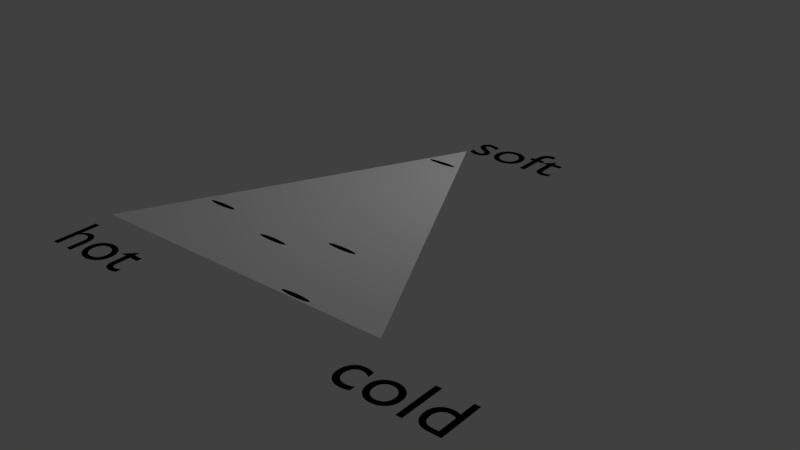 # Source: oop-blender-demo.blend  (saved by Blender 2.79.0; exported with 4.5.12 LTS)
import bpy
from mathutils import Matrix  # noqa: F401  (used for matrix-valued properties, if any)

bpy.ops.wm.read_factory_settings(use_empty=True)
scene = bpy.context.scene
scene.name = 'Scene'

# ---- collections
col_collection_10 = bpy.data.collections.new('Collection 10'); scene.collection.children.link(col_collection_10)

# ---- materials (node trees are filled in below, after node groups)
mat_text_color_016 = bpy.data.materials.new('text_color.016')
mat_text_color_016.alpha_threshold = 0.0
mat_text_color_016.use_transparent_shadow = False
mat_text_color_016.diffuse_color = (0.0, 0.0, 0.0, 1.0)
mat_text_color_016.roughness = 0.5
mat_some_004 = bpy.data.materials.new('some.004')
mat_some_004.alpha_threshold = 0.0
mat_some_004.use_transparent_shadow = False
mat_some_004.diffuse_color = (0.08634, 0.8751, 0.2941, 1.0)
mat_some_004.roughness = 0.5
mat_some_003 = bpy.data.materials.new('some.003')
mat_some_003.alpha_threshold = 0.0
mat_some_003.use_transparent_shadow = False
mat_some_003.diffuse_color = (0.8176, 0.7827, 0.9295, 1.0)
mat_some_003.roughness = 0.5
mat_some_002 = bpy.data.materials.new('some.002')
mat_some_002.alpha_threshold = 0.0
mat_some_002.use_transparent_shadow = False
mat_some_002.diffuse_color = (0.2195, 0.08839, 0.03509, 1.0)
mat_some_002.roughness = 0.5
mat_some_001 = bpy.data.materials.new('some.001')
mat_some_001.alpha_threshold = 0.0
mat_some_001.use_transparent_shadow = False
mat_some_001.diffuse_color = (0.246, 0.8489, 0.1349, 1.0)
mat_some_001.roughness = 0.5
mat_some = bpy.data.materials.new('some')
mat_some.alpha_threshold = 0.0
mat_some.use_transparent_shadow = False
mat_some.diffuse_color = (0.9535, 0.41, 0.4043, 1.0)
mat_some.roughness = 0.5
mat_kernel_color = bpy.data.materials.new('kernel_color')
mat_kernel_color.alpha_threshold = 0.0
mat_kernel_color.use_transparent_shadow = False
mat_kernel_color.diffuse_color = (1.0, 1.0, 1.0, 1.0)
mat_kernel_color.roughness = 0.5

# ---- material node trees

# ---- world
world_world = bpy.data.worlds.new('World'); scene.world = world_world
world_world.color = (0.05088, 0.05088, 0.05088)
world_world.use_sun_shadow = False
world_world.sun_shadow_jitter_overblur = 0.0
world_world.cycles.sampling_method = 'MANUAL'

# ---- cameras
cam_cam_016 = bpy.data.cameras.new('cam.016')
cam_cam_016.clip_end = 100.0
cam_cam_016.lens = 10.0
cam_cam_016.sensor_width = 32.0
cam_cam_016.sensor_height = 18.0
cam_cam_016.dof.focus_distance = 0.0
cam_cam_016.dof.aperture_fstop = 128.0
cam_cam_016.dof.aperture_blades = 6

# ---- lights
light_lampa_016 = bpy.data.lights.new('lampa.016', 'POINT')
light_lampa_016.transmission_factor = 0.0
light_lampa_016.energy = 100.0
light_lampa_016.shadow_buffer_clip_start = 0.5
light_lampa_016.shadow_soft_size = 0.1
light_lampa_016.shadow_maximum_resolution = 0.006
light_lampa_016.use_absolute_resolution = True

# ---- meshes
me_culture_4mesh = bpy.data.meshes.new('culture_4Mesh')
me_culture_4mesh.from_pydata([(0.0, 0.0, 0.0), (0.0, 0.2, 0.0), (-0.03902, 0.1962, 0.0), (-0.07654, 0.1848, 0.0), (-0.1111, 0.1663, 0.0), (-0.1414, 0.1414, 0.0), (-0.1663, 0.1111, 0.0), (-0.1848, 0.07654, 0.0), (-0.1962, 0.03902, 0.0), (-0.2, 1.51e-08, 0.0), (-0.1962, -0.03902, 0.0), (-0.1848, -0.07654, 0.0), (-0.1663, -0.1111, 0.0), (-0.1414, -0.1414, 0.0), (-0.1111, -0.1663, 0.0), (-0.07654, -0.1848, 0.0), (-0.03902, -0.1962, 0.0), (6.517e-08, -0.2, 0.0), (0.03902, -0.1962, 0.0), (0.07654, -0.1848, 0.0), (0.1111, -0.1663, 0.0), (0.1414, -0.1414, 0.0), (0.1663, -0.1111, 0.0), (0.1848, -0.07654, 0.0), (0.1962, -0.03902, 0.0), (0.2, 1.931e-07, 0.0), (0.1962, 0.03902, 0.0), (0.1848, 0.07654, 0.0), (0.1663, 0.1111, 0.0), (0.1414, 0.1414, 0.0), (0.1111, 0.1663, 0.0), (0.07654, 0.1848, 0.0), (0.03902, 0.1962, 0.0)], [], [(0, 1, 2), (0, 2, 3), (0, 3, 4), (0, 4, 5), (0, 5, 6), (0, 6, 7), (0, 7, 8), (0, 8, 9), (0, 9, 10), (0, 10, 11), (0, 11, 12), (0, 12, 13), (0, 13, 14), (0, 14, 15), (0, 15, 16), (0, 16, 17), (0, 17, 18), (0, 18, 19), (0, 19, 20), (0, 20, 21), (0, 21, 22), (0, 22, 23), (0, 23, 24), (0, 24, 25), (0, 25, 26), (0, 26, 27), (0, 27, 28), (0, 28, 29), (0, 29, 30), (0, 30, 31), (0, 31, 32), (0, 32, 1)])
me_culture_4mesh.materials.append(mat_some_004)
me_culture_4mesh.use_remesh_preserve_volume = False
me_culture_4mesh.use_remesh_preserve_attributes = False
me_culture_4mesh.use_mirror_vertex_groups = False
me_culture_4mesh.update()
me_culture_3mesh = bpy.data.meshes.new('culture_3Mesh')
me_culture_3mesh.from_pydata([(0.0, 0.0, 0.0), (0.0, 0.2, 0.0), (-0.03902, 0.1962, 0.0), (-0.07654, 0.1848, 0.0), (-0.1111, 0.1663, 0.0), (-0.1414, 0.1414, 0.0), (-0.1663, 0.1111, 0.0), (-0.1848, 0.07654, 0.0), (-0.1962, 0.03902, 0.0), (-0.2, 1.51e-08, 0.0), (-0.1962, -0.03902, 0.0), (-0.1848, -0.07654, 0.0), (-0.1663, -0.1111, 0.0), (-0.1414, -0.1414, 0.0), (-0.1111, -0.1663, 0.0), (-0.07654, -0.1848, 0.0), (-0.03902, -0.1962, 0.0), (6.517e-08, -0.2, 0.0), (0.03902, -0.1962, 0.0), (0.07654, -0.1848, 0.0), (0.1111, -0.1663, 0.0), (0.1414, -0.1414, 0.0), (0.1663, -0.1111, 0.0), (0.1848, -0.07654, 0.0), (0.1962, -0.03902, 0.0), (0.2, 1.931e-07, 0.0), (0.1962, 0.03902, 0.0), (0.1848, 0.07654, 0.0), (0.1663, 0.1111, 0.0), (0.1414, 0.1414, 0.0), (0.1111, 0.1663, 0.0), (0.07654, 0.1848, 0.0), (0.03902, 0.1962, 0.0)], [], [(0, 1, 2), (0, 2, 3), (0, 3, 4), (0, 4, 5), (0, 5, 6), (0, 6, 7), (0, 7, 8), (0, 8, 9), (0, 9, 10), (0, 10, 11), (0, 11, 12), (0, 12, 13), (0, 13, 14), (0, 14, 15), (0, 15, 16), (0, 16, 17), (0, 17, 18), (0, 18, 19), (0, 19, 20), (0, 20, 21), (0, 21, 22), (0, 22, 23), (0, 23, 24), (0, 24, 25), (0, 25, 26), (0, 26, 27), (0, 27, 28), (0, 28, 29), (0, 29, 30), (0, 30, 31), (0, 31, 32), (0, 32, 1)])
me_culture_3mesh.materials.append(mat_some_003)
me_culture_3mesh.use_remesh_preserve_volume = False
me_culture_3mesh.use_remesh_preserve_attributes = False
me_culture_3mesh.use_mirror_vertex_groups = False
me_culture_3mesh.update()
me_culture_2mesh = bpy.data.meshes.new('culture_2Mesh')
me_culture_2mesh.from_pydata([(0.0, 0.0, 0.0), (0.0, 0.2, 0.0), (-0.03902, 0.1962, 0.0), (-0.07654, 0.1848, 0.0), (-0.1111, 0.1663, 0.0), (-0.1414, 0.1414, 0.0), (-0.1663, 0.1111, 0.0), (-0.1848, 0.07654, 0.0), (-0.1962, 0.03902, 0.0), (-0.2, 1.51e-08, 0.0), (-0.1962, -0.03902, 0.0), (-0.1848, -0.07654, 0.0), (-0.1663, -0.1111, 0.0), (-0.1414, -0.1414, 0.0), (-0.1111, -0.1663, 0.0), (-0.07654, -0.1848, 0.0), (-0.03902, -0.1962, 0.0), (6.517e-08, -0.2, 0.0), (0.03902, -0.1962, 0.0), (0.07654, -0.1848, 0.0), (0.1111, -0.1663, 0.0), (0.1414, -0.1414, 0.0), (0.1663, -0.1111, 0.0), (0.1848, -0.07654, 0.0), (0.1962, -0.03902, 0.0), (0.2, 1.931e-07, 0.0), (0.1962, 0.03902, 0.0), (0.1848, 0.07654, 0.0), (0.1663, 0.1111, 0.0), (0.1414, 0.1414, 0.0), (0.1111, 0.1663, 0.0), (0.07654, 0.1848, 0.0), (0.03902, 0.1962, 0.0)], [], [(0, 1, 2), (0, 2, 3), (0, 3, 4), (0, 4, 5), (0, 5, 6), (0, 6, 7), (0, 7, 8), (0, 8, 9), (0, 9, 10), (0, 10, 11), (0, 11, 12), (0, 12, 13), (0, 13, 14), (0, 14, 15), (0, 15, 16), (0, 16, 17), (0, 17, 18), (0, 18, 19), (0, 19, 20), (0, 20, 21), (0, 21, 22), (0, 22, 23), (0, 23, 24), (0, 24, 25), (0, 25, 26), (0, 26, 27), (0, 27, 28), (0, 28, 29), (0, 29, 30), (0, 30, 31), (0, 31, 32), (0, 32, 1)])
me_culture_2mesh.materials.append(mat_some_002)
me_culture_2mesh.use_remesh_preserve_volume = False
me_culture_2mesh.use_remesh_preserve_attributes = False
me_culture_2mesh.use_mirror_vertex_groups = False
me_culture_2mesh.update()
me_culture_1mesh = bpy.data.meshes.new('culture_1Mesh')
me_culture_1mesh.from_pydata([(0.0, 0.0, 0.0), (0.0, 0.2, 0.0), (-0.03902, 0.1962, 0.0), (-0.07654, 0.1848, 0.0), (-0.1111, 0.1663, 0.0), (-0.1414, 0.1414, 0.0), (-0.1663, 0.1111, 0.0), (-0.1848, 0.07654, 0.0), (-0.1962, 0.03902, 0.0), (-0.2, 1.51e-08, 0.0), (-0.1962, -0.03902, 0.0), (-0.1848, -0.07654, 0.0), (-0.1663, -0.1111, 0.0), (-0.1414, -0.1414, 0.0), (-0.1111, -0.1663, 0.0), (-0.07654, -0.1848, 0.0), (-0.03902, -0.1962, 0.0), (6.517e-08, -0.2, 0.0), (0.03902, -0.1962, 0.0), (0.07654, -0.1848, 0.0), (0.1111, -0.1663, 0.0), (0.1414, -0.1414, 0.0), (0.1663, -0.1111, 0.0), (0.1848, -0.07654, 0.0), (0.1962, -0.03902, 0.0), (0.2, 1.931e-07, 0.0), (0.1962, 0.03902, 0.0), (0.1848, 0.07654, 0.0), (0.1663, 0.1111, 0.0), (0.1414, 0.1414, 0.0), (0.1111, 0.1663, 0.0), (0.07654, 0.1848, 0.0), (0.03902, 0.1962, 0.0)], [], [(0, 1, 2), (0, 2, 3), (0, 3, 4), (0, 4, 5), (0, 5, 6), (0, 6, 7), (0, 7, 8), (0, 8, 9), (0, 9, 10), (0, 10, 11), (0, 11, 12), (0, 12, 13), (0, 13, 14), (0, 14, 15), (0, 15, 16), (0, 16, 17), (0, 17, 18), (0, 18, 19), (0, 19, 20), (0, 20, 21), (0, 21, 22), (0, 22, 23), (0, 23, 24), (0, 24, 25), (0, 25, 26), (0, 26, 27), (0, 27, 28), (0, 28, 29), (0, 29, 30), (0, 30, 31), (0, 31, 32), (0, 32, 1)])
me_culture_1mesh.materials.append(mat_some_001)
me_culture_1mesh.use_remesh_preserve_volume = False
me_culture_1mesh.use_remesh_preserve_attributes = False
me_culture_1mesh.use_mirror_vertex_groups = False
me_culture_1mesh.update()
me_culture_0mesh = bpy.data.meshes.new('culture_0Mesh')
me_culture_0mesh.from_pydata([(0.0, 0.0, 0.0), (0.0, 0.2, 0.0), (-0.03902, 0.1962, 0.0), (-0.07654, 0.1848, 0.0), (-0.1111, 0.1663, 0.0), (-0.1414, 0.1414, 0.0), (-0.1663, 0.1111, 0.0), (-0.1848, 0.07654, 0.0), (-0.1962, 0.03902, 0.0), (-0.2, 1.51e-08, 0.0), (-0.1962, -0.03902, 0.0), (-0.1848, -0.07654, 0.0), (-0.1663, -0.1111, 0.0), (-0.1414, -0.1414, 0.0), (-0.1111, -0.1663, 0.0), (-0.07654, -0.1848, 0.0), (-0.03902, -0.1962, 0.0), (6.517e-08, -0.2, 0.0), (0.03902, -0.1962, 0.0), (0.07654, -0.1848, 0.0), (0.1111, -0.1663, 0.0), (0.1414, -0.1414, 0.0), (0.1663, -0.1111, 0.0), (0.1848, -0.07654, 0.0), (0.1962, -0.03902, 0.0), (0.2, 1.931e-07, 0.0), (0.1962, 0.03902, 0.0), (0.1848, 0.07654, 0.0), (0.1663, 0.1111, 0.0), (0.1414, 0.1414, 0.0), (0.1111, 0.1663, 0.0), (0.07654, 0.1848, 0.0), (0.03902, 0.1962, 0.0)], [], [(0, 1, 2), (0, 2, 3), (0, 3, 4), (0, 4, 5), (0, 5, 6), (0, 6, 7), (0, 7, 8), (0, 8, 9), (0, 9, 10), (0, 10, 11), (0, 11, 12), (0, 12, 13), (0, 13, 14), (0, 14, 15), (0, 15, 16), (0, 16, 17), (0, 17, 18), (0, 18, 19), (0, 19, 20), (0, 20, 21), (0, 21, 22), (0, 22, 23), (0, 23, 24), (0, 24, 25), (0, 25, 26), (0, 26, 27), (0, 27, 28), (0, 28, 29), (0, 29, 30), (0, 30, 31), (0, 31, 32), (0, 32, 1)])
me_culture_0mesh.materials.append(mat_some)
me_culture_0mesh.use_remesh_preserve_volume = False
me_culture_0mesh.use_remesh_preserve_attributes = False
me_culture_0mesh.use_mirror_vertex_groups = False
me_culture_0mesh.update()
me_kernelmesh = bpy.data.meshes.new('kernelMesh')
me_kernelmesh.from_pydata([(0.0, 0.0, 0.0), (5.0, 0.0, 0.0), (2.5, 5.0, 0.0)], [], [(0, 1, 2)])
me_kernelmesh.materials.append(mat_kernel_color)
me_kernelmesh.use_remesh_preserve_volume = False
me_kernelmesh.use_remesh_preserve_attributes = False
me_kernelmesh.use_mirror_vertex_groups = False
me_kernelmesh.update()

# ---- curves / text
txt_text_050 = bpy.data.curves.new('Text.050', 'FONT')
txt_text_050.dimensions = '2D'
txt_text_050.body = 'cold'
txt_text_050.materials.append(mat_text_color_016)
txt_text_050.use_path_clamp = True
txt_text_050.bevel_resolution = 0
txt_text_049 = bpy.data.curves.new('Text.049', 'FONT')
txt_text_049.dimensions = '2D'
txt_text_049.body = 'soft'
txt_text_049.materials.append(mat_text_color_016)
txt_text_049.use_path_clamp = True
txt_text_049.bevel_resolution = 0
txt_text_048 = bpy.data.curves.new('Text.048', 'FONT')
txt_text_048.dimensions = '2D'
txt_text_048.body = 'hot'
txt_text_048.materials.append(mat_text_color_016)
txt_text_048.use_path_clamp = True
txt_text_048.bevel_resolution = 0

# ---- objects
ob_text_002 = bpy.data.objects.new('Text.002', txt_text_050)
ob_text_001 = bpy.data.objects.new('Text.001', txt_text_049)
ob_text = bpy.data.objects.new('Text', txt_text_048)
ob_culture_4 = bpy.data.objects.new('culture_4', me_culture_4mesh)
ob_culture_3 = bpy.data.objects.new('culture_3', me_culture_3mesh)
ob_culture_2 = bpy.data.objects.new('culture_2', me_culture_2mesh)
ob_culture_1 = bpy.data.objects.new('culture_1', me_culture_1mesh)
ob_culture_0 = bpy.data.objects.new('culture_0', me_culture_0mesh)
ob_kernel = bpy.data.objects.new('kernel', me_kernelmesh)
ob_kamerka = bpy.data.objects.new('Kamerka', cam_cam_016)
ob_lampika = bpy.data.objects.new('Lampika', light_lampa_016)

# ---- transforms, parenting, visibility, modifiers, constraints
ob_text_002.location = (5.0, -1.0, 0.0)
ob_text_002.lineart.crease_threshold = 0.0
ob_text_001.location = (2.5, 5.0, 0.0)
ob_text_001.lineart.crease_threshold = 0.0
ob_text.location = (0.0, -1.0, 0.0)
ob_text.lineart.crease_threshold = 0.0
ob_culture_4.location = (0.9769, 1.212, 0.0)
ob_culture_4.scale = (1.2, 0.2, 0.0)
ob_culture_4.show_name = True
ob_culture_4.lineart.crease_threshold = 0.0
ob_culture_3.location = (3.562, 0.06566, 0.0)
ob_culture_3.scale = (1.2, 0.2, 0.0)
ob_culture_3.show_name = True
ob_culture_3.lineart.crease_threshold = 0.0
ob_culture_2.location = (2.281, 0.9245, 0.0)
ob_culture_2.scale = (1.2, 0.2, 0.0)
ob_culture_2.show_name = True
ob_culture_2.lineart.crease_threshold = 0.0
ob_culture_1.location = (3.178, 1.329, 0.0)
ob_culture_1.scale = (1.2, 0.2, 0.0)
ob_culture_1.show_name = True
ob_culture_1.lineart.crease_threshold = 0.0
ob_culture_0.location = (2.486, 4.382, 0.0)
ob_culture_0.scale = (1.2, 0.2, 0.0)
ob_culture_0.show_name = True
ob_culture_0.lineart.crease_threshold = 0.0
ob_kernel.location = (0.0, 0.0, 0.0)
ob_kernel.show_name = True
ob_kernel.lineart.crease_threshold = 0.0
ob_kamerka.location = (2.0, 3.0, 4.5)
ob_kamerka.lineart.crease_threshold = 0.0
ob_lampika.location = (4.0, 5.0, 4.5)
ob_lampika.lineart.crease_threshold = 0.0

# ---- collection membership
col_collection_10.objects.link(ob_text_002)
col_collection_10.objects.link(ob_text_001)
col_collection_10.objects.link(ob_text)
col_collection_10.objects.link(ob_culture_4)
col_collection_10.objects.link(ob_culture_3)
col_collection_10.objects.link(ob_culture_2)
col_collection_10.objects.link(ob_culture_1)
col_collection_10.objects.link(ob_culture_0)
col_collection_10.objects.link(ob_kernel)
col_collection_10.objects.link(ob_kamerka)
col_collection_10.objects.link(ob_lampika)

# ---- scene / render settings (as saved in the file)
scene.frame_start = 0; scene.frame_end = 150; scene.frame_set(145)
scene.render.engine = 'BLENDER_EEVEE_NEXT'
scene.render.resolution_percentage = 50
scene.render.dither_intensity = 0.0
scene.cycles.use_denoising = False
scene.cycles.samples = 128
scene.cycles.sampling_pattern = 'TABULATED_SOBOL'
scene.cycles.use_adaptive_sampling = False
scene.cycles.use_light_tree = False
scene.cycles.blur_glossy = 0.0
scene.cycles.sample_clamp_indirect = 0.0
scene.view_settings.view_transform = 'Standard'
bpy.context.view_layer.update()

# ---- added for rendering (the .blend has no active camera): camera
cam_auto = bpy.data.cameras.new('AutoCamera')
cam_auto.lens = 50.0
cam_auto.sensor_width = 36.0
cam_auto.clip_end = 1000.0
ob_auto_camera = bpy.data.objects.new('AutoCamera', cam_auto)
scene.collection.objects.link(ob_auto_camera)
ob_auto_camera.location = (12.0791, -8.15145, 6.9993)
ob_auto_camera.rotation_euler = (1.09748, -7.21219e-08, 0.694738)
scene.camera = ob_auto_camera
bpy.context.view_layer.update()
